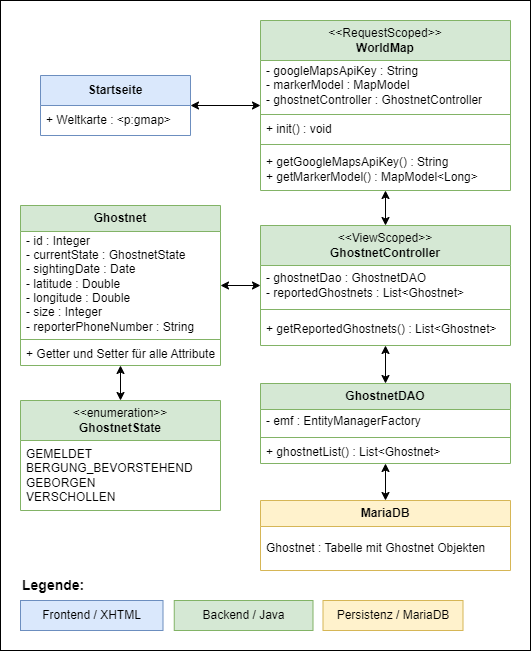

The diagram above was exported from draw.io. Its source (the exported page's mxGraphModel, read from the mxfile embedded in the PNG):
<mxGraphModel dx="4148" dy="54" grid="1" gridSize="10" guides="1" tooltips="1" connect="1" arrows="1" fold="1" page="1" pageScale="1" pageWidth="827" pageHeight="1169" math="0" shadow="0">
  <root>
    <mxCell id="0" />
    <mxCell id="1" parent="0" />
    <mxCell id="T4v3bnhhMHJr-_sn4zWw-1" value="" style="rounded=0;whiteSpace=wrap;html=1;fillColor=none;verticalAlign=middle;" vertex="1" parent="1">
      <mxGeometry x="430" y="2770" width="530" height="650" as="geometry" />
    </mxCell>
    <mxCell id="T4v3bnhhMHJr-_sn4zWw-2" value="Startseite" style="swimlane;fontStyle=1;align=center;verticalAlign=middle;childLayout=stackLayout;horizontal=1;startSize=30;horizontalStack=0;resizeParent=1;resizeParentMax=0;resizeLast=0;collapsible=1;marginBottom=0;whiteSpace=wrap;html=1;fillColor=#dae8fc;strokeColor=#6c8ebf;" vertex="1" parent="1">
      <mxGeometry x="470" y="2845" width="150" height="60" as="geometry" />
    </mxCell>
    <mxCell id="T4v3bnhhMHJr-_sn4zWw-3" value="&lt;div&gt;+ Weltkarte : &amp;lt;p:gmap&amp;gt;&lt;/div&gt;" style="text;strokeColor=none;fillColor=none;align=left;verticalAlign=middle;spacingLeft=4;spacingRight=4;overflow=hidden;rotatable=0;points=[[0,0.5],[1,0.5]];portConstraint=eastwest;whiteSpace=wrap;html=1;horizontal=1;" vertex="1" parent="T4v3bnhhMHJr-_sn4zWw-2">
      <mxGeometry y="30" width="150" height="30" as="geometry" />
    </mxCell>
    <mxCell id="T4v3bnhhMHJr-_sn4zWw-4" value="MariaDB" style="swimlane;fontStyle=1;align=center;verticalAlign=middle;childLayout=stackLayout;horizontal=1;startSize=26;horizontalStack=0;resizeParent=1;resizeParentMax=0;resizeLast=0;collapsible=1;marginBottom=0;whiteSpace=wrap;html=1;fillColor=#fff2cc;strokeColor=#d6b656;" vertex="1" parent="1">
      <mxGeometry x="690" y="3270" width="250" height="70" as="geometry" />
    </mxCell>
    <mxCell id="T4v3bnhhMHJr-_sn4zWw-5" value="&lt;div&gt;Ghostnet : Tabelle mit Ghostnet Objekten&lt;/div&gt;" style="text;strokeColor=none;fillColor=none;align=left;verticalAlign=middle;spacingLeft=4;spacingRight=4;overflow=hidden;rotatable=0;points=[[0,0.5],[1,0.5]];portConstraint=eastwest;whiteSpace=wrap;html=1;" vertex="1" parent="T4v3bnhhMHJr-_sn4zWw-4">
      <mxGeometry y="26" width="250" height="44" as="geometry" />
    </mxCell>
    <mxCell id="T4v3bnhhMHJr-_sn4zWw-6" style="edgeStyle=orthogonalEdgeStyle;rounded=0;orthogonalLoop=1;jettySize=auto;html=1;startArrow=classic;startFill=1;" edge="1" parent="1" source="T4v3bnhhMHJr-_sn4zWw-7" target="T4v3bnhhMHJr-_sn4zWw-30">
      <mxGeometry relative="1" as="geometry" />
    </mxCell>
    <mxCell id="T4v3bnhhMHJr-_sn4zWw-7" value="Ghostnet" style="swimlane;fontStyle=1;align=center;verticalAlign=middle;childLayout=stackLayout;horizontal=1;startSize=26;horizontalStack=0;resizeParent=1;resizeParentMax=0;resizeLast=0;collapsible=1;marginBottom=0;whiteSpace=wrap;html=1;fillColor=#d5e8d4;strokeColor=#82b366;" vertex="1" parent="1">
      <mxGeometry x="450" y="2975" width="200" height="160" as="geometry" />
    </mxCell>
    <mxCell id="T4v3bnhhMHJr-_sn4zWw-8" value="- id : Integer&lt;div&gt;- currentState : GhostnetState&lt;br&gt;&lt;div&gt;- sightingDate : Date&lt;/div&gt;&lt;/div&gt;&lt;div&gt;- latitude : Double&lt;/div&gt;&lt;div&gt;- longitude : Double&lt;/div&gt;&lt;div&gt;- size : Integer&lt;/div&gt;&lt;div&gt;- reporterPhoneNumber : String&lt;/div&gt;" style="text;strokeColor=none;fillColor=none;align=left;verticalAlign=middle;spacingLeft=4;spacingRight=4;overflow=hidden;rotatable=0;points=[[0,0.5],[1,0.5]];portConstraint=eastwest;whiteSpace=wrap;html=1;horizontal=1;" vertex="1" parent="T4v3bnhhMHJr-_sn4zWw-7">
      <mxGeometry y="26" width="200" height="104" as="geometry" />
    </mxCell>
    <mxCell id="T4v3bnhhMHJr-_sn4zWw-9" value="" style="line;strokeWidth=1;fillColor=none;align=left;verticalAlign=middle;spacingTop=-1;spacingLeft=3;spacingRight=3;rotatable=0;labelPosition=right;points=[];portConstraint=eastwest;strokeColor=inherit;horizontal=1;" vertex="1" parent="T4v3bnhhMHJr-_sn4zWw-7">
      <mxGeometry y="130" width="200" height="8" as="geometry" />
    </mxCell>
    <mxCell id="T4v3bnhhMHJr-_sn4zWw-10" value="+ Getter und Setter für alle Attribute" style="text;strokeColor=none;fillColor=none;align=left;verticalAlign=middle;spacingLeft=4;spacingRight=4;overflow=hidden;rotatable=0;points=[[0,0.5],[1,0.5]];portConstraint=eastwest;whiteSpace=wrap;html=1;horizontal=1;" vertex="1" parent="T4v3bnhhMHJr-_sn4zWw-7">
      <mxGeometry y="138" width="200" height="22" as="geometry" />
    </mxCell>
    <mxCell id="T4v3bnhhMHJr-_sn4zWw-11" style="edgeStyle=orthogonalEdgeStyle;rounded=0;orthogonalLoop=1;jettySize=auto;html=1;startArrow=classic;startFill=1;" edge="1" parent="1" source="T4v3bnhhMHJr-_sn4zWw-13" target="T4v3bnhhMHJr-_sn4zWw-18">
      <mxGeometry relative="1" as="geometry" />
    </mxCell>
    <mxCell id="T4v3bnhhMHJr-_sn4zWw-12" style="edgeStyle=orthogonalEdgeStyle;rounded=0;orthogonalLoop=1;jettySize=auto;html=1;startArrow=classic;startFill=1;" edge="1" parent="1" source="T4v3bnhhMHJr-_sn4zWw-13" target="T4v3bnhhMHJr-_sn4zWw-7">
      <mxGeometry relative="1" as="geometry" />
    </mxCell>
    <mxCell id="T4v3bnhhMHJr-_sn4zWw-13" value="&lt;span style=&quot;font-weight: normal;&quot;&gt;&amp;lt;&amp;lt;ViewScoped&amp;gt;&amp;gt;&lt;br&gt;&lt;/span&gt;GhostnetController" style="swimlane;fontStyle=1;align=center;verticalAlign=middle;childLayout=stackLayout;horizontal=1;startSize=40;horizontalStack=0;resizeParent=1;resizeParentMax=0;resizeLast=0;collapsible=1;marginBottom=0;whiteSpace=wrap;html=1;fillColor=#d5e8d4;strokeColor=#82b366;" vertex="1" parent="1">
      <mxGeometry x="690" y="2995" width="250" height="120" as="geometry">
        <mxRectangle x="420" y="320" width="140" height="60" as="alternateBounds" />
      </mxGeometry>
    </mxCell>
    <mxCell id="T4v3bnhhMHJr-_sn4zWw-14" value="&lt;div&gt;- ghostnetDao : GhostnetDAO&lt;/div&gt;- reportedGhostnets : List&amp;lt;Ghostnet&amp;gt;" style="text;strokeColor=none;fillColor=none;align=left;verticalAlign=middle;spacingLeft=4;spacingRight=4;overflow=hidden;rotatable=0;points=[[0,0.5],[1,0.5]];portConstraint=eastwest;whiteSpace=wrap;html=1;horizontal=1;" vertex="1" parent="T4v3bnhhMHJr-_sn4zWw-13">
      <mxGeometry y="40" width="250" height="40" as="geometry" />
    </mxCell>
    <mxCell id="T4v3bnhhMHJr-_sn4zWw-15" value="" style="line;strokeWidth=1;fillColor=none;align=left;verticalAlign=middle;spacingTop=-1;spacingLeft=3;spacingRight=3;rotatable=0;labelPosition=right;points=[];portConstraint=eastwest;strokeColor=inherit;horizontal=1;" vertex="1" parent="T4v3bnhhMHJr-_sn4zWw-13">
      <mxGeometry y="80" width="250" height="8" as="geometry" />
    </mxCell>
    <mxCell id="T4v3bnhhMHJr-_sn4zWw-16" value="+ getReportedGhostnets() : List&amp;lt;Ghostnet&amp;gt;" style="text;strokeColor=none;fillColor=none;align=left;verticalAlign=middle;spacingLeft=4;spacingRight=4;overflow=hidden;rotatable=0;points=[[0,0.5],[1,0.5]];portConstraint=eastwest;whiteSpace=wrap;html=1;horizontal=1;" vertex="1" parent="T4v3bnhhMHJr-_sn4zWw-13">
      <mxGeometry y="88" width="250" height="32" as="geometry" />
    </mxCell>
    <mxCell id="T4v3bnhhMHJr-_sn4zWw-17" style="edgeStyle=orthogonalEdgeStyle;rounded=0;orthogonalLoop=1;jettySize=auto;html=1;startArrow=classic;startFill=1;" edge="1" parent="1" source="T4v3bnhhMHJr-_sn4zWw-18" target="T4v3bnhhMHJr-_sn4zWw-4">
      <mxGeometry relative="1" as="geometry" />
    </mxCell>
    <mxCell id="T4v3bnhhMHJr-_sn4zWw-18" value="GhostnetDAO" style="swimlane;fontStyle=1;align=center;verticalAlign=middle;childLayout=stackLayout;horizontal=1;startSize=26;horizontalStack=0;resizeParent=1;resizeParentMax=0;resizeLast=0;collapsible=1;marginBottom=0;whiteSpace=wrap;html=1;fillColor=#d5e8d4;strokeColor=#82b366;" vertex="1" parent="1">
      <mxGeometry x="690" y="3153" width="250" height="80" as="geometry" />
    </mxCell>
    <mxCell id="T4v3bnhhMHJr-_sn4zWw-19" value="- emf : EntityManagerFactory" style="text;strokeColor=none;fillColor=none;align=left;verticalAlign=middle;spacingLeft=4;spacingRight=4;overflow=hidden;rotatable=0;points=[[0,0.5],[1,0.5]];portConstraint=eastwest;whiteSpace=wrap;html=1;" vertex="1" parent="T4v3bnhhMHJr-_sn4zWw-18">
      <mxGeometry y="26" width="250" height="24" as="geometry" />
    </mxCell>
    <mxCell id="T4v3bnhhMHJr-_sn4zWw-20" value="" style="line;strokeWidth=1;fillColor=none;align=left;verticalAlign=middle;spacingTop=-1;spacingLeft=3;spacingRight=3;rotatable=0;labelPosition=right;points=[];portConstraint=eastwest;strokeColor=inherit;" vertex="1" parent="T4v3bnhhMHJr-_sn4zWw-18">
      <mxGeometry y="50" width="250" height="8" as="geometry" />
    </mxCell>
    <mxCell id="T4v3bnhhMHJr-_sn4zWw-21" value="+ &lt;span class=&quot;hljs-built_in&quot;&gt;ghostnetList&lt;/span&gt;() : List&amp;lt;Ghostnet&amp;gt;" style="text;strokeColor=none;fillColor=none;align=left;verticalAlign=middle;spacingLeft=4;spacingRight=4;overflow=hidden;rotatable=0;points=[[0,0.5],[1,0.5]];portConstraint=eastwest;whiteSpace=wrap;html=1;" vertex="1" parent="T4v3bnhhMHJr-_sn4zWw-18">
      <mxGeometry y="58" width="250" height="22" as="geometry" />
    </mxCell>
    <mxCell id="T4v3bnhhMHJr-_sn4zWw-22" style="edgeStyle=orthogonalEdgeStyle;rounded=0;orthogonalLoop=1;jettySize=auto;html=1;startArrow=classic;startFill=1;" edge="1" parent="1" source="T4v3bnhhMHJr-_sn4zWw-24" target="T4v3bnhhMHJr-_sn4zWw-2">
      <mxGeometry relative="1" as="geometry" />
    </mxCell>
    <mxCell id="T4v3bnhhMHJr-_sn4zWw-23" style="edgeStyle=orthogonalEdgeStyle;rounded=0;orthogonalLoop=1;jettySize=auto;html=1;startArrow=classic;startFill=1;" edge="1" parent="1" source="T4v3bnhhMHJr-_sn4zWw-24" target="T4v3bnhhMHJr-_sn4zWw-13">
      <mxGeometry relative="1" as="geometry" />
    </mxCell>
    <mxCell id="T4v3bnhhMHJr-_sn4zWw-24" value="&lt;span style=&quot;font-weight: normal;&quot;&gt;&amp;lt;&amp;lt;RequestScoped&amp;gt;&amp;gt;&lt;br&gt;&lt;/span&gt;WorldMap" style="swimlane;fontStyle=1;align=center;verticalAlign=middle;childLayout=stackLayout;horizontal=1;startSize=40;horizontalStack=0;resizeParent=1;resizeParentMax=0;resizeLast=0;collapsible=1;marginBottom=0;whiteSpace=wrap;html=1;fillColor=#d5e8d4;strokeColor=#82b366;" vertex="1" parent="1">
      <mxGeometry x="690" y="2790" width="250" height="170" as="geometry">
        <mxRectangle x="420" y="320" width="140" height="60" as="alternateBounds" />
      </mxGeometry>
    </mxCell>
    <mxCell id="T4v3bnhhMHJr-_sn4zWw-25" value="&lt;div&gt;- googleMapsApiKey : String&lt;/div&gt;&lt;div&gt;- markerModel : MapModel&lt;/div&gt;&lt;div&gt;- ghostnetController : GhostnetController&lt;/div&gt;" style="text;strokeColor=none;fillColor=none;align=left;verticalAlign=middle;spacingLeft=4;spacingRight=4;overflow=hidden;rotatable=0;points=[[0,0.5],[1,0.5]];portConstraint=eastwest;whiteSpace=wrap;html=1;horizontal=1;" vertex="1" parent="T4v3bnhhMHJr-_sn4zWw-24">
      <mxGeometry y="40" width="250" height="50" as="geometry" />
    </mxCell>
    <mxCell id="T4v3bnhhMHJr-_sn4zWw-26" value="" style="line;strokeWidth=1;fillColor=none;align=left;verticalAlign=middle;spacingTop=-1;spacingLeft=3;spacingRight=3;rotatable=0;labelPosition=right;points=[];portConstraint=eastwest;strokeColor=inherit;horizontal=1;" vertex="1" parent="T4v3bnhhMHJr-_sn4zWw-24">
      <mxGeometry y="90" width="250" height="8" as="geometry" />
    </mxCell>
    <mxCell id="T4v3bnhhMHJr-_sn4zWw-27" value="+ init() : void" style="text;strokeColor=none;fillColor=none;align=left;verticalAlign=middle;spacingLeft=4;spacingRight=4;overflow=hidden;rotatable=0;points=[[0,0.5],[1,0.5]];portConstraint=eastwest;whiteSpace=wrap;html=1;horizontal=1;" vertex="1" parent="T4v3bnhhMHJr-_sn4zWw-24">
      <mxGeometry y="98" width="250" height="22" as="geometry" />
    </mxCell>
    <mxCell id="T4v3bnhhMHJr-_sn4zWw-28" value="" style="line;strokeWidth=1;fillColor=none;align=left;verticalAlign=middle;spacingTop=-1;spacingLeft=3;spacingRight=3;rotatable=0;labelPosition=right;points=[];portConstraint=eastwest;strokeColor=inherit;horizontal=1;" vertex="1" parent="T4v3bnhhMHJr-_sn4zWw-24">
      <mxGeometry y="120" width="250" height="8" as="geometry" />
    </mxCell>
    <mxCell id="T4v3bnhhMHJr-_sn4zWw-29" value="+ getGoogleMapsApiKey()&amp;nbsp;: String&lt;br&gt;+ getMarkerModel()&amp;nbsp;: MapModel&amp;lt;Long&amp;gt;" style="text;strokeColor=none;fillColor=none;align=left;verticalAlign=middle;spacingLeft=4;spacingRight=4;overflow=hidden;rotatable=0;points=[[0,0.5],[1,0.5]];portConstraint=eastwest;whiteSpace=wrap;html=1;horizontal=1;" vertex="1" parent="T4v3bnhhMHJr-_sn4zWw-24">
      <mxGeometry y="128" width="250" height="42" as="geometry" />
    </mxCell>
    <mxCell id="T4v3bnhhMHJr-_sn4zWw-30" value="&lt;div&gt;&lt;span style=&quot;font-weight: normal;&quot;&gt;&amp;lt;&amp;lt;enumeration&amp;gt;&amp;gt;&lt;/span&gt;&lt;/div&gt;GhostnetState" style="swimlane;fontStyle=1;align=center;verticalAlign=middle;childLayout=stackLayout;horizontal=1;startSize=40;horizontalStack=0;resizeParent=1;resizeParentMax=0;resizeLast=0;collapsible=1;marginBottom=0;whiteSpace=wrap;html=1;fillColor=#d5e8d4;strokeColor=#82b366;" vertex="1" parent="1">
      <mxGeometry x="450" y="3170" width="200" height="110" as="geometry" />
    </mxCell>
    <mxCell id="T4v3bnhhMHJr-_sn4zWw-31" value="GEMELDET&lt;br&gt;BERGUNG_BEVORSTEHEND&lt;br&gt;GEBORGEN&lt;br&gt;VERSCHOLLEN" style="text;strokeColor=none;fillColor=none;align=left;verticalAlign=middle;spacingLeft=4;spacingRight=4;overflow=hidden;rotatable=0;points=[[0,0.5],[1,0.5]];portConstraint=eastwest;whiteSpace=wrap;html=1;" vertex="1" parent="T4v3bnhhMHJr-_sn4zWw-30">
      <mxGeometry y="40" width="200" height="70" as="geometry" />
    </mxCell>
    <mxCell id="T4v3bnhhMHJr-_sn4zWw-32" value="Legende:" style="rounded=0;whiteSpace=wrap;html=1;fillColor=none;strokeColor=none;fontStyle=1;align=left;fontSize=14;verticalAlign=middle;" vertex="1" parent="1">
      <mxGeometry x="450" y="3340" width="76" height="30" as="geometry" />
    </mxCell>
    <mxCell id="T4v3bnhhMHJr-_sn4zWw-33" value="Frontend / XHTML" style="rounded=0;whiteSpace=wrap;html=1;fillColor=#dae8fc;strokeColor=#6c8ebf;verticalAlign=middle;" vertex="1" parent="1">
      <mxGeometry x="450" y="3370" width="142.5" height="30" as="geometry" />
    </mxCell>
    <mxCell id="T4v3bnhhMHJr-_sn4zWw-34" value="Backend / Java" style="rounded=0;whiteSpace=wrap;html=1;fillColor=#d5e8d4;strokeColor=#82b366;verticalAlign=middle;" vertex="1" parent="1">
      <mxGeometry x="603.75" y="3370" width="138.75" height="30" as="geometry" />
    </mxCell>
    <mxCell id="T4v3bnhhMHJr-_sn4zWw-35" value="Persistenz / MariaDB" style="rounded=0;whiteSpace=wrap;html=1;fillColor=#fff2cc;strokeColor=#d6b656;verticalAlign=middle;" vertex="1" parent="1">
      <mxGeometry x="752.5" y="3370" width="140" height="30" as="geometry" />
    </mxCell>
  </root>
</mxGraphModel>